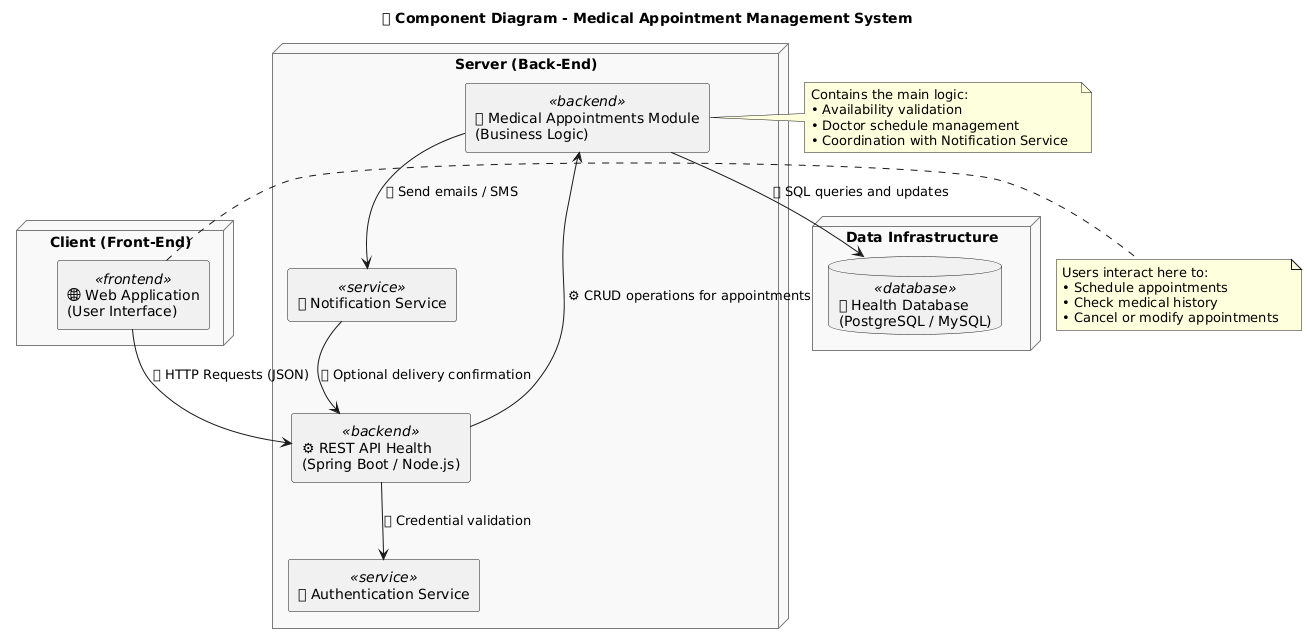

The diagram above was rendered by PlantUML. Its source (embedded in the PNG):
@startuml
title 🏥 Component Diagram - Medical Appointment Management System

skinparam componentStyle rectangle
skinparam rectangle {
  BackgroundColor<<frontend>> #E6F3FF
  BackgroundColor<<backend>> #E8FBE8
  BackgroundColor<<service>> #FFF4E6
  BackgroundColor<<database>> #FCE8E8
  BorderColor black
  FontStyle bold
  RoundCorner 15
}
skinparam node {
  BorderColor #7B7B7B
  BackgroundColor #F9F9F9
  FontStyle bold
}

'=== LOGICAL GROUPINGS ===
node "Client (Front-End)" {
  component "🌐 Web Application\n(User Interface)" as WebApp <<frontend>>
}

node "Server (Back-End)" {
  component "⚙ REST API Health\n(Spring Boot / Node.js)" as API <<backend>>
  component "🩺 Medical Appointments Module\n(Business Logic)" as Citas <<backend>>
  component "🔐 Authentication Service" as Auth <<service>>
  component "📩 Notification Service" as Notif <<service>>
}

node "Data Infrastructure" {
  database "🗄 Health Database\n(PostgreSQL / MySQL)" as DB <<database>>
}

'=== COMPONENT RELATIONSHIPS ===
WebApp --> API : 🔁 HTTP Requests (JSON)
API --> Auth : 🔑 Credential validation
API --> Citas : ⚙ CRUD operations for appointments
Citas --> DB : 🧩 SQL queries and updates
Citas --> Notif : 📬 Send emails / SMS
Notif --> API : ✅ Optional delivery confirmation

'=== EXPLANATORY NOTES ===
note right of WebApp
  Users interact here to:
  • Schedule appointments  
  • Check medical history  
  • Cancel or modify appointments  
end note

note right of Citas
  Contains the main logic:
  • Availability validation  
  • Doctor schedule management  
  • Coordination with Notification Service  
end note
@enduml